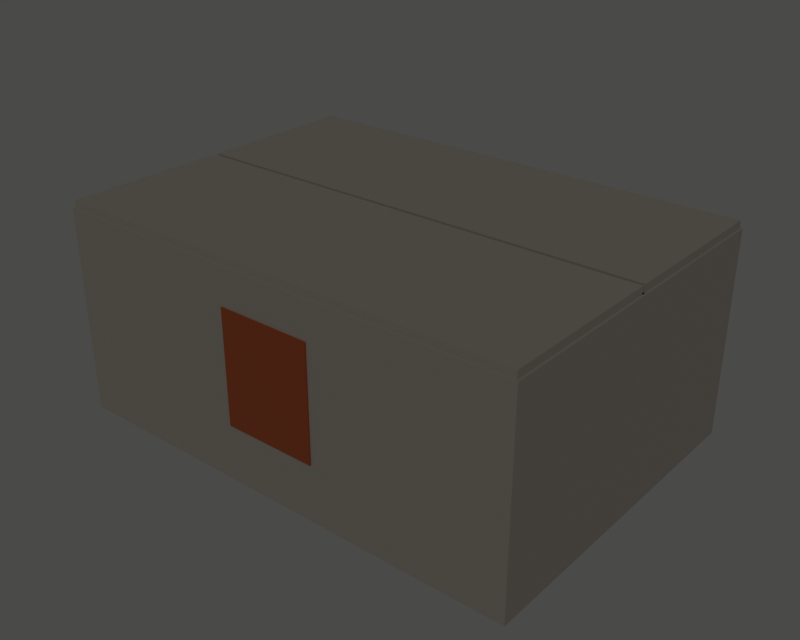 # Source: model.blend  (saved by Blender 5.2.45; exported with 4.5.12 LTS)
import bpy
from mathutils import Matrix  # noqa: F401  (used for matrix-valued properties, if any)

bpy.ops.wm.read_factory_settings(use_empty=True)
scene = bpy.context.scene
scene.name = 'Scene'

# ---- materials (node trees are filled in below, after node groups)
mat_plastic = bpy.data.materials.new('plastic')
mat_plastic.use_backface_culling = True
mat_plastic.diffuse_color = (0.2902, 0.2667, 0.2353, 1.0)
mat_accent = bpy.data.materials.new('accent')
mat_accent.use_backface_culling = True
mat_accent.diffuse_color = (0.302, 0.08627, 0.04314, 1.0)
mat_plastic_001 = bpy.data.materials.new('plastic.001')
mat_plastic_001.use_backface_culling = True
mat_plastic_001.diffuse_color = (0.2902, 0.2667, 0.2353, 1.0)
mat_plastic_002 = bpy.data.materials.new('plastic.002')
mat_plastic_002.use_backface_culling = True
mat_plastic_002.diffuse_color = (0.2902, 0.2667, 0.2353, 1.0)
mat_plastic_003 = bpy.data.materials.new('plastic.003')
mat_plastic_003.use_backface_culling = True
mat_plastic_003.diffuse_color = (0.2902, 0.2667, 0.2353, 1.0)
mat_plastic_004 = bpy.data.materials.new('plastic.004')
mat_plastic_004.use_backface_culling = True
mat_plastic_004.diffuse_color = (0.2902, 0.2667, 0.2353, 1.0)

# ---- material node trees
mat_plastic.use_nodes = True; mat_plastic.node_tree.nodes.clear()
_N = mat_plastic.node_tree.nodes; _L = mat_plastic.node_tree.links
n0 = _N.new('ShaderNodeBsdfPrincipled'); n0.name = 'Principled BSDF'; n0.location = (10, 300)
n0.inputs[0].default_value = (0.2902, 0.2667, 0.2353, 1.0)
n0.inputs[10].default_value = 0.005
n1 = _N.new('ShaderNodeOutputMaterial'); n1.name = 'Material Output'; n1.location = (300, 300)
_L.new(n0.outputs[0], n1.inputs[0])
n1.is_active_output = True
mat_accent.use_nodes = True; mat_accent.node_tree.nodes.clear()
_N = mat_accent.node_tree.nodes; _L = mat_accent.node_tree.links
n0 = _N.new('ShaderNodeBsdfPrincipled'); n0.name = 'Principled BSDF'; n0.location = (10, 300)
n0.inputs[0].default_value = (0.302, 0.08627, 0.04314, 1.0)
n0.inputs[2].default_value = 0.42
n0.inputs[10].default_value = 0.005
n1 = _N.new('ShaderNodeOutputMaterial'); n1.name = 'Material Output'; n1.location = (300, 300)
_L.new(n0.outputs[0], n1.inputs[0])
n1.is_active_output = True
mat_plastic_001.use_nodes = True; mat_plastic_001.node_tree.nodes.clear()
_N = mat_plastic_001.node_tree.nodes; _L = mat_plastic_001.node_tree.links
n0 = _N.new('ShaderNodeBsdfPrincipled'); n0.name = 'Principled BSDF'; n0.location = (10, 300)
n0.inputs[0].default_value = (0.2902, 0.2667, 0.2353, 1.0)
n0.inputs[10].default_value = 0.005
n1 = _N.new('ShaderNodeOutputMaterial'); n1.name = 'Material Output'; n1.location = (300, 300)
_L.new(n0.outputs[0], n1.inputs[0])
n1.is_active_output = True
mat_plastic_002.use_nodes = True; mat_plastic_002.node_tree.nodes.clear()
_N = mat_plastic_002.node_tree.nodes; _L = mat_plastic_002.node_tree.links
n0 = _N.new('ShaderNodeBsdfPrincipled'); n0.name = 'Principled BSDF'; n0.location = (10, 300)
n0.inputs[0].default_value = (0.2902, 0.2667, 0.2353, 1.0)
n0.inputs[10].default_value = 0.005
n1 = _N.new('ShaderNodeOutputMaterial'); n1.name = 'Material Output'; n1.location = (300, 300)
_L.new(n0.outputs[0], n1.inputs[0])
n1.is_active_output = True
mat_plastic_003.use_nodes = True; mat_plastic_003.node_tree.nodes.clear()
_N = mat_plastic_003.node_tree.nodes; _L = mat_plastic_003.node_tree.links
n0 = _N.new('ShaderNodeBsdfPrincipled'); n0.name = 'Principled BSDF'; n0.location = (10, 300)
n0.inputs[0].default_value = (0.2902, 0.2667, 0.2353, 1.0)
n0.inputs[10].default_value = 0.005
n1 = _N.new('ShaderNodeOutputMaterial'); n1.name = 'Material Output'; n1.location = (300, 300)
_L.new(n0.outputs[0], n1.inputs[0])
n1.is_active_output = True
mat_plastic_004.use_nodes = True; mat_plastic_004.node_tree.nodes.clear()
_N = mat_plastic_004.node_tree.nodes; _L = mat_plastic_004.node_tree.links
n0 = _N.new('ShaderNodeBsdfPrincipled'); n0.name = 'Principled BSDF'; n0.location = (10, 300)
n0.inputs[0].default_value = (0.2902, 0.2667, 0.2353, 1.0)
n0.inputs[10].default_value = 0.005
n1 = _N.new('ShaderNodeOutputMaterial'); n1.name = 'Material Output'; n1.location = (300, 300)
_L.new(n0.outputs[0], n1.inputs[0])
n1.is_active_output = True

# ---- world
world_studio = bpy.data.worlds.new('Studio'); scene.world = world_studio
world_studio.use_nodes = True; world_studio.node_tree.nodes.clear()
_N = world_studio.node_tree.nodes; _L = world_studio.node_tree.links
n0 = _N.new('ShaderNodeBackground'); n0.name = 'Background'; n0.location = (-200, 100)
n0.inputs[0].default_value = (0.55, 0.55, 0.54, 1.0)
n0.inputs[1].default_value = 0.45
n1 = _N.new('ShaderNodeOutputWorld'); n1.name = 'World Output'; n1.location = (200, 100)
_L.new(n0.outputs[0], n1.inputs[0])
n1.is_active_output = True

# ---- meshes
me_shipping_carton_body_plastic = bpy.data.meshes.new('shipping_carton_body_plastic')
me_shipping_carton_body_plastic.from_pydata([(-0.1235, -0.086, 0.0005), (-0.1235, -0.086, 0.0045), (-0.1235, 0.086, 0.0005), (-0.1235, 0.086, 0.0045), (0.1235, -0.086, 0.0005), (0.1235, -0.086, 0.0045), (0.1235, 0.086, 0.0005), (0.1235, 0.086, 0.0045), (-0.1235, -0.086, 0.0005), (-0.1235, -0.086, 0.0045), (0.1235, -0.086, 0.0005), (0.1235, -0.086, 0.0045), (-0.1235, 0.086, 0.0005), (-0.1235, 0.086, 0.0045), (0.1235, 0.086, 0.0005), (0.1235, 0.086, 0.0045), (-0.1235, -0.086, 0.0005), (-0.1235, 0.086, 0.0005), (0.1235, -0.086, 0.0005), (0.1235, 0.086, 0.0005), (-0.1235, -0.086, 0.0045), (-0.1235, 0.086, 0.0045), (0.1235, -0.086, 0.0045), (0.1235, 0.086, 0.0045), (-0.1275, -0.09, 0.0), (-0.1275, -0.09, 0.11), (-0.1275, 0.09, 0.0), (-0.1275, 0.09, 0.11), (-0.1235, -0.09, 0.0), (-0.1235, -0.09, 0.11), (-0.1235, 0.09, 0.0), (-0.1235, 0.09, 0.11), (-0.1275, -0.09, 0.0), (-0.1275, -0.09, 0.11), (-0.1235, -0.09, 0.0), (-0.1235, -0.09, 0.11), (-0.1275, 0.09, 0.0), (-0.1275, 0.09, 0.11), (-0.1235, 0.09, 0.0), (-0.1235, 0.09, 0.11), (-0.1275, -0.09, 0.0), (-0.1275, 0.09, 0.0), (-0.1235, -0.09, 0.0), (-0.1235, 0.09, 0.0), (-0.1275, -0.09, 0.11), (-0.1275, 0.09, 0.11), (-0.1235, -0.09, 0.11), (-0.1235, 0.09, 0.11), (0.1235, -0.09, 0.0), (0.1235, -0.09, 0.11), (0.1235, 0.09, 0.0), (0.1235, 0.09, 0.11), (0.1275, -0.09, 0.0), (0.1275, -0.09, 0.11), (0.1275, 0.09, 0.0), (0.1275, 0.09, 0.11), (0.1235, -0.09, 0.0), (0.1235, -0.09, 0.11), (0.1275, -0.09, 0.0), (0.1275, -0.09, 0.11), (0.1235, 0.09, 0.0), (0.1235, 0.09, 0.11), (0.1275, 0.09, 0.0), (0.1275, 0.09, 0.11), (0.1235, -0.09, 0.0), (0.1235, 0.09, 0.0), (0.1275, -0.09, 0.0), (0.1275, 0.09, 0.0), (0.1235, -0.09, 0.11), (0.1235, 0.09, 0.11), (0.1275, -0.09, 0.11), (0.1275, 0.09, 0.11), (-0.1235, -0.09, 0.0), (-0.1235, -0.09, 0.11), (-0.1235, -0.086, 0.0), (-0.1235, -0.086, 0.11), (0.1235, -0.09, 0.0), (0.1235, -0.09, 0.11), (0.1235, -0.086, 0.0), (0.1235, -0.086, 0.11), (-0.1235, -0.09, 0.0), (-0.1235, -0.09, 0.11), (0.1235, -0.09, 0.0), (0.1235, -0.09, 0.11), (-0.1235, -0.086, 0.0), (-0.1235, -0.086, 0.11), (0.1235, -0.086, 0.0), (0.1235, -0.086, 0.11), (-0.1235, -0.09, 0.0), (-0.1235, -0.086, 0.0), (0.1235, -0.09, 0.0), (0.1235, -0.086, 0.0), (-0.1235, -0.09, 0.11), (-0.1235, -0.086, 0.11), (0.1235, -0.09, 0.11), (0.1235, -0.086, 0.11), (-0.1235, 0.086, 0.0), (-0.1235, 0.086, 0.11), (-0.1235, 0.09, 0.0), (-0.1235, 0.09, 0.11), (0.1235, 0.086, 0.0), (0.1235, 0.086, 0.11), (0.1235, 0.09, 0.0), (0.1235, 0.09, 0.11), (-0.1235, 0.086, 0.0), (-0.1235, 0.086, 0.11), (0.1235, 0.086, 0.0), (0.1235, 0.086, 0.11), (-0.1235, 0.09, 0.0), (-0.1235, 0.09, 0.11), (0.1235, 0.09, 0.0), (0.1235, 0.09, 0.11), (-0.1235, 0.086, 0.0), (-0.1235, 0.09, 0.0), (0.1235, 0.086, 0.0), (0.1235, 0.09, 0.0), (-0.1235, 0.086, 0.11), (-0.1235, 0.09, 0.11), (0.1235, 0.086, 0.11), (0.1235, 0.09, 0.11)], [], [(0, 3, 2), (0, 1, 3), (4, 6, 7), (4, 7, 5), (8, 10, 11), (8, 11, 9), (12, 15, 14), (12, 13, 15), (16, 19, 18), (16, 17, 19), (20, 22, 23), (20, 23, 21), (24, 27, 26), (24, 25, 27), (28, 30, 31), (28, 31, 29), (32, 34, 35), (32, 35, 33), (36, 39, 38), (36, 37, 39), (40, 43, 42), (40, 41, 43), (44, 46, 47), (44, 47, 45), (48, 51, 50), (48, 49, 51), (52, 54, 55), (52, 55, 53), (56, 58, 59), (56, 59, 57), (60, 63, 62), (60, 61, 63), (64, 67, 66), (64, 65, 67), (68, 70, 71), (68, 71, 69), (72, 75, 74), (72, 73, 75), (76, 78, 79), (76, 79, 77), (80, 82, 83), (80, 83, 81), (84, 87, 86), (84, 85, 87), (88, 91, 90), (88, 89, 91), (92, 94, 95), (92, 95, 93), (96, 99, 98), (96, 97, 99), (100, 102, 103), (100, 103, 101), (104, 106, 107), (104, 107, 105), (108, 111, 110), (108, 109, 111), (112, 115, 114), (112, 113, 115), (116, 118, 119), (116, 119, 117)])
me_shipping_carton_body_plastic.materials.append(mat_plastic)
me_shipping_carton_body_plastic.update()
me_shipping_carton_body_plastic.normals_split_custom_set([tuple(v) for v in zip(*[iter([-1.0, 0.0, 0.0, -1.0, 0.0, 0.0, -1.0, 0.0, 0.0, -1.0, 0.0, 0.0, -1.0, 0.0, 0.0, -1.0, 0.0, 0.0, 1.0, 0.0, 0.0, 1.0, 0.0, 0.0, 1.0, 0.0, 0.0, 1.0, 0.0, 0.0, 1.0, 0.0, 0.0, 1.0, 0.0, 0.0, 0.0, -1.0, 0.0, 0.0, -1.0, 0.0, 0.0, -1.0, 0.0, 0.0, -1.0, 0.0, 0.0, -1.0, 0.0, 0.0, -1.0, 0.0, 0.0, 1.0, 0.0, 0.0, 1.0, 0.0, 0.0, 1.0, 0.0, 0.0, 1.0, 0.0, 0.0, 1.0, 0.0, 0.0, 1.0, 0.0, 0.0, 0.0, -1.0, 0.0, 0.0, -1.0, 0.0, 0.0, -1.0, 0.0, 0.0, -1.0, 0.0, 0.0, -1.0, 0.0, 0.0, -1.0, 0.0, 0.0, 1.0, 0.0, 0.0, 1.0, 0.0, 0.0, 1.0, 0.0, 0.0, 1.0, 0.0, 0.0, 1.0, 0.0, 0.0, 1.0, -1.0, 0.0, 0.0, -1.0, 0.0, 0.0, -1.0, 0.0, 0.0, -1.0, 0.0, 0.0, -1.0, 0.0, 0.0, -1.0, 0.0, 0.0, 1.0, 0.0, 0.0, 1.0, 0.0, 0.0, 1.0, 0.0, 0.0, 1.0, 0.0, 0.0, 1.0, 0.0, 0.0, 1.0, 0.0, 0.0, 0.0, -1.0, 0.0, 0.0, -1.0, 0.0, 0.0, -1.0, 0.0, 0.0, -1.0, 0.0, 0.0, -1.0, 0.0, 0.0, -1.0, 0.0, 0.0, 1.0, 0.0, 0.0, 1.0, 0.0, 0.0, 1.0, 0.0, 0.0, 1.0, 0.0, 0.0, 1.0, 0.0, 0.0, 1.0, 0.0, 0.0, 0.0, -1.0, 0.0, 0.0, -1.0, 0.0, 0.0, -1.0, 0.0, 0.0, -1.0, 0.0, 0.0, -1.0, 0.0, 0.0, -1.0, 0.0, 0.0, 1.0, 0.0, 0.0, 1.0, 0.0, 0.0, 1.0, 0.0, 0.0, 1.0, 0.0, 0.0, 1.0, 0.0, 0.0, 1.0, -1.0, 0.0, 0.0, -1.0, 0.0, 0.0, -1.0, 0.0, 0.0, -1.0, 0.0, 0.0, -1.0, 0.0, 0.0, -1.0, 0.0, 0.0, 1.0, 0.0, 0.0, 1.0, 0.0, 0.0, 1.0, 0.0, 0.0, 1.0, 0.0, 0.0, 1.0, 0.0, 0.0, 1.0, 0.0, 0.0, 0.0, -1.0, 0.0, 0.0, -1.0, 0.0, 0.0, -1.0, 0.0, 0.0, -1.0, 0.0, 0.0, -1.0, 0.0, 0.0, -1.0, 0.0, 0.0, 1.0, 0.0, 0.0, 1.0, 0.0, 0.0, 1.0, 0.0, 0.0, 1.0, 0.0, 0.0, 1.0, 0.0, 0.0, 1.0, 0.0, 0.0, 0.0, -1.0, 0.0, 0.0, -1.0, 0.0, 0.0, -1.0, 0.0, 0.0, -1.0, 0.0, 0.0, -1.0, 0.0, 0.0, -1.0, 0.0, 0.0, 1.0, 0.0, 0.0, 1.0, 0.0, 0.0, 1.0, 0.0, 0.0, 1.0, 0.0, 0.0, 1.0, 0.0, 0.0, 1.0, -1.0, 0.0, 0.0, -1.0, 0.0, 0.0, -1.0, 0.0, 0.0, -1.0, 0.0, 0.0, -1.0, 0.0, 0.0, -1.0, 0.0, 0.0, 1.0, 0.0, 0.0, 1.0, 0.0, 0.0, 1.0, 0.0, 0.0, 1.0, 0.0, 0.0, 1.0, 0.0, 0.0, 1.0, 0.0, 0.0, 0.0, -1.0, 0.0, 0.0, -1.0, 0.0, 0.0, -1.0, 0.0, 0.0, -1.0, 0.0, 0.0, -1.0, 0.0, 0.0, -1.0, 0.0, 0.0, 1.0, 0.0, 0.0, 1.0, 0.0, 0.0, 1.0, 0.0, 0.0, 1.0, 0.0, 0.0, 1.0, 0.0, 0.0, 1.0, 0.0, 0.0, 0.0, -1.0, 0.0, 0.0, -1.0, 0.0, 0.0, -1.0, 0.0, 0.0, -1.0, 0.0, 0.0, -1.0, 0.0, 0.0, -1.0, 0.0, 0.0, 1.0, 0.0, 0.0, 1.0, 0.0, 0.0, 1.0, 0.0, 0.0, 1.0, 0.0, 0.0, 1.0, 0.0, 0.0, 1.0, -1.0, 0.0, 0.0, -1.0, 0.0, 0.0, -1.0, 0.0, 0.0, -1.0, 0.0, 0.0, -1.0, 0.0, 0.0, -1.0, 0.0, 0.0, 1.0, 0.0, 0.0, 1.0, 0.0, 0.0, 1.0, 0.0, 0.0, 1.0, 0.0, 0.0, 1.0, 0.0, 0.0, 1.0, 0.0, 0.0, 0.0, -1.0, 0.0, 0.0, -1.0, 0.0, 0.0, -1.0, 0.0, 0.0, -1.0, 0.0, 0.0, -1.0, 0.0, 0.0, -1.0, 0.0, 0.0, 1.0, 0.0, 0.0, 1.0, 0.0, 0.0, 1.0, 0.0, 0.0, 1.0, 0.0, 0.0, 1.0, 0.0, 0.0, 1.0, 0.0, 0.0, 0.0, -1.0, 0.0, 0.0, -1.0, 0.0, 0.0, -1.0, 0.0, 0.0, -1.0, 0.0, 0.0, -1.0, 0.0, 0.0, -1.0, 0.0, 0.0, 1.0, 0.0, 0.0, 1.0, 0.0, 0.0, 1.0, 0.0, 0.0, 1.0, 0.0, 0.0, 1.0, 0.0, 0.0, 1.0])] * 3)])
me_shipping_carton_body_accent = bpy.data.meshes.new('shipping_carton_body_accent')
me_shipping_carton_body_accent.from_pydata([(-0.025, -0.0908, 0.0305), (-0.025, -0.0908, 0.0905), (-0.025, -0.09, 0.0305), (-0.025, -0.09, 0.0905), (0.025, -0.0908, 0.0305), (0.025, -0.0908, 0.0905), (0.025, -0.09, 0.0305), (0.025, -0.09, 0.0905), (-0.025, -0.0908, 0.0305), (-0.025, -0.0908, 0.0905), (0.025, -0.0908, 0.0305), (0.025, -0.0908, 0.0905), (-0.025, -0.09, 0.0305), (-0.025, -0.09, 0.0905), (0.025, -0.09, 0.0305), (0.025, -0.09, 0.0905), (-0.025, -0.0908, 0.0305), (-0.025, -0.09, 0.0305), (0.025, -0.0908, 0.0305), (0.025, -0.09, 0.0305), (-0.025, -0.0908, 0.0905), (-0.025, -0.09, 0.0905), (0.025, -0.0908, 0.0905), (0.025, -0.09, 0.0905)], [], [(0, 3, 2), (0, 1, 3), (4, 6, 7), (4, 7, 5), (8, 10, 11), (8, 11, 9), (12, 15, 14), (12, 13, 15), (16, 19, 18), (16, 17, 19), (20, 22, 23), (20, 23, 21)])
me_shipping_carton_body_accent.materials.append(mat_accent)
me_shipping_carton_body_accent.update()
me_shipping_carton_body_accent.normals_split_custom_set([tuple(v) for v in zip(*[iter([-1.0, 0.0, 0.0, -1.0, 0.0, 0.0, -1.0, 0.0, 0.0, -1.0, 0.0, 0.0, -1.0, 0.0, 0.0, -1.0, 0.0, 0.0, 1.0, 0.0, 0.0, 1.0, 0.0, 0.0, 1.0, 0.0, 0.0, 1.0, 0.0, 0.0, 1.0, 0.0, 0.0, 1.0, 0.0, 0.0, 0.0, -1.0, 0.0, 0.0, -1.0, 0.0, 0.0, -1.0, 0.0, 0.0, -1.0, 0.0, 0.0, -1.0, 0.0, 0.0, -1.0, 0.0, 0.0, 1.0, 0.0, 0.0, 1.0, 0.0, 0.0, 1.0, 0.0, 0.0, 1.0, 0.0, 0.0, 1.0, 0.0, 0.0, 1.0, 0.0, 0.0, 0.0, -1.0, 0.0, 0.0, -1.0, 0.0, 0.0, -1.0, 0.0, 0.0, -1.0, 0.0, 0.0, -1.0, 0.0, 0.0, -1.0, 0.0, 0.0, 1.0, 0.0, 0.0, 1.0, 0.0, 0.0, 1.0, 0.0, 0.0, 1.0, 0.0, 0.0, 1.0, 0.0, 0.0, 1.0])] * 3)])
me_shipping_carton_front_flap_plastic = bpy.data.meshes.new('shipping_carton_front_flap_plastic')
me_shipping_carton_front_flap_plastic.from_pydata([(-0.1265, -0.089, 0.11), (-0.1265, -0.089, 0.114), (-0.1265, -0.001, 0.11), (-0.1265, -0.001, 0.114), (0.1265, -0.089, 0.11), (0.1265, -0.089, 0.114), (0.1265, -0.001, 0.11), (0.1265, -0.001, 0.114), (-0.1265, -0.089, 0.11), (-0.1265, -0.089, 0.114), (0.1265, -0.089, 0.11), (0.1265, -0.089, 0.114), (-0.1265, -0.001, 0.11), (-0.1265, -0.001, 0.114), (0.1265, -0.001, 0.11), (0.1265, -0.001, 0.114), (-0.1265, -0.089, 0.11), (-0.1265, -0.001, 0.11), (0.1265, -0.089, 0.11), (0.1265, -0.001, 0.11), (-0.1265, -0.089, 0.114), (-0.1265, -0.001, 0.114), (0.1265, -0.089, 0.114), (0.1265, -0.001, 0.114)], [], [(0, 3, 2), (0, 1, 3), (4, 6, 7), (4, 7, 5), (8, 10, 11), (8, 11, 9), (12, 15, 14), (12, 13, 15), (16, 19, 18), (16, 17, 19), (20, 22, 23), (20, 23, 21)])
me_shipping_carton_front_flap_plastic.materials.append(mat_plastic_001)
me_shipping_carton_front_flap_plastic.update()
me_shipping_carton_front_flap_plastic.normals_split_custom_set([tuple(v) for v in zip(*[iter([-1.0, 0.0, 0.0, -1.0, 0.0, 0.0, -1.0, 0.0, 0.0, -1.0, 0.0, 0.0, -1.0, 0.0, 0.0, -1.0, 0.0, 0.0, 1.0, 0.0, 0.0, 1.0, 0.0, 0.0, 1.0, 0.0, 0.0, 1.0, 0.0, 0.0, 1.0, 0.0, 0.0, 1.0, 0.0, 0.0, 0.0, -1.0, 0.0, 0.0, -1.0, 0.0, 0.0, -1.0, 0.0, 0.0, -1.0, 0.0, 0.0, -1.0, 0.0, 0.0, -1.0, 0.0, 0.0, 1.0, 0.0, 0.0, 1.0, 0.0, 0.0, 1.0, 0.0, 0.0, 1.0, 0.0, 0.0, 1.0, 0.0, 0.0, 1.0, 0.0, 0.0, 0.0, -1.0, 0.0, 0.0, -1.0, 0.0, 0.0, -1.0, 0.0, 0.0, -1.0, 0.0, 0.0, -1.0, 0.0, 0.0, -1.0, 0.0, 0.0, 1.0, 0.0, 0.0, 1.0, 0.0, 0.0, 1.0, 0.0, 0.0, 1.0, 0.0, 0.0, 1.0, 0.0, 0.0, 1.0])] * 3)])
me_shipping_carton_back_flap_plastic = bpy.data.meshes.new('shipping_carton_back_flap_plastic')
me_shipping_carton_back_flap_plastic.from_pydata([(-0.1265, 0.001, 0.11), (-0.1265, 0.001, 0.114), (-0.1265, 0.089, 0.11), (-0.1265, 0.089, 0.114), (0.1265, 0.001, 0.11), (0.1265, 0.001, 0.114), (0.1265, 0.089, 0.11), (0.1265, 0.089, 0.114), (-0.1265, 0.001, 0.11), (-0.1265, 0.001, 0.114), (0.1265, 0.001, 0.11), (0.1265, 0.001, 0.114), (-0.1265, 0.089, 0.11), (-0.1265, 0.089, 0.114), (0.1265, 0.089, 0.11), (0.1265, 0.089, 0.114), (-0.1265, 0.001, 0.11), (-0.1265, 0.089, 0.11), (0.1265, 0.001, 0.11), (0.1265, 0.089, 0.11), (-0.1265, 0.001, 0.114), (-0.1265, 0.089, 0.114), (0.1265, 0.001, 0.114), (0.1265, 0.089, 0.114)], [], [(0, 3, 2), (0, 1, 3), (4, 6, 7), (4, 7, 5), (8, 10, 11), (8, 11, 9), (12, 15, 14), (12, 13, 15), (16, 19, 18), (16, 17, 19), (20, 22, 23), (20, 23, 21)])
me_shipping_carton_back_flap_plastic.materials.append(mat_plastic_002)
me_shipping_carton_back_flap_plastic.update()
me_shipping_carton_back_flap_plastic.normals_split_custom_set([tuple(v) for v in zip(*[iter([-1.0, 0.0, 0.0, -1.0, 0.0, 0.0, -1.0, 0.0, 0.0, -1.0, 0.0, 0.0, -1.0, 0.0, 0.0, -1.0, 0.0, 0.0, 1.0, 0.0, 0.0, 1.0, 0.0, 0.0, 1.0, 0.0, 0.0, 1.0, 0.0, 0.0, 1.0, 0.0, 0.0, 1.0, 0.0, 0.0, 0.0, -1.0, 0.0, 0.0, -1.0, 0.0, 0.0, -1.0, 0.0, 0.0, -1.0, 0.0, 0.0, -1.0, 0.0, 0.0, -1.0, 0.0, 0.0, 1.0, 0.0, 0.0, 1.0, 0.0, 0.0, 1.0, 0.0, 0.0, 1.0, 0.0, 0.0, 1.0, 0.0, 0.0, 1.0, 0.0, 0.0, 0.0, -1.0, 0.0, 0.0, -1.0, 0.0, 0.0, -1.0, 0.0, 0.0, -1.0, 0.0, 0.0, -1.0, 0.0, 0.0, -1.0, 0.0, 0.0, 1.0, 0.0, 0.0, 1.0, 0.0, 0.0, 1.0, 0.0, 0.0, 1.0, 0.0, 0.0, 1.0, 0.0, 0.0, 1.0])] * 3)])
me_shipping_carton_left_flap_plastic = bpy.data.meshes.new('shipping_carton_left_flap_plastic')
me_shipping_carton_left_flap_plastic.from_pydata([(-0.1265, -0.089, 0.106), (-0.1265, -0.089, 0.11), (-0.1265, 0.089, 0.106), (-0.1265, 0.089, 0.11), (-0.0385, -0.089, 0.106), (-0.0385, -0.089, 0.11), (-0.0385, 0.089, 0.106), (-0.0385, 0.089, 0.11), (-0.1265, -0.089, 0.106), (-0.1265, -0.089, 0.11), (-0.0385, -0.089, 0.106), (-0.0385, -0.089, 0.11), (-0.1265, 0.089, 0.106), (-0.1265, 0.089, 0.11), (-0.0385, 0.089, 0.106), (-0.0385, 0.089, 0.11), (-0.1265, -0.089, 0.106), (-0.1265, 0.089, 0.106), (-0.0385, -0.089, 0.106), (-0.0385, 0.089, 0.106), (-0.1265, -0.089, 0.11), (-0.1265, 0.089, 0.11), (-0.0385, -0.089, 0.11), (-0.0385, 0.089, 0.11)], [], [(0, 3, 2), (0, 1, 3), (4, 6, 7), (4, 7, 5), (8, 10, 11), (8, 11, 9), (12, 15, 14), (12, 13, 15), (16, 19, 18), (16, 17, 19), (20, 22, 23), (20, 23, 21)])
me_shipping_carton_left_flap_plastic.materials.append(mat_plastic_003)
me_shipping_carton_left_flap_plastic.update()
me_shipping_carton_left_flap_plastic.normals_split_custom_set([tuple(v) for v in zip(*[iter([-1.0, 0.0, 0.0, -1.0, 0.0, 0.0, -1.0, 0.0, 0.0, -1.0, 0.0, 0.0, -1.0, 0.0, 0.0, -1.0, 0.0, 0.0, 1.0, 0.0, 0.0, 1.0, 0.0, 0.0, 1.0, 0.0, 0.0, 1.0, 0.0, 0.0, 1.0, 0.0, 0.0, 1.0, 0.0, 0.0, 0.0, -1.0, 0.0, 0.0, -1.0, 0.0, 0.0, -1.0, 0.0, 0.0, -1.0, 0.0, 0.0, -1.0, 0.0, 0.0, -1.0, 0.0, 0.0, 1.0, 0.0, 0.0, 1.0, 0.0, 0.0, 1.0, 0.0, 0.0, 1.0, 0.0, 0.0, 1.0, 0.0, 0.0, 1.0, 0.0, 0.0, 0.0, -1.0, 0.0, 0.0, -1.0, 0.0, 0.0, -1.0, 0.0, 0.0, -1.0, 0.0, 0.0, -1.0, 0.0, 0.0, -1.0, 0.0, 0.0, 1.0, 0.0, 0.0, 1.0, 0.0, 0.0, 1.0, 0.0, 0.0, 1.0, 0.0, 0.0, 1.0, 0.0, 0.0, 1.0])] * 3)])
me_shipping_carton_right_flap_plastic = bpy.data.meshes.new('shipping_carton_right_flap_plastic')
me_shipping_carton_right_flap_plastic.from_pydata([(0.0385, -0.089, 0.106), (0.0385, -0.089, 0.11), (0.0385, 0.089, 0.106), (0.0385, 0.089, 0.11), (0.1265, -0.089, 0.106), (0.1265, -0.089, 0.11), (0.1265, 0.089, 0.106), (0.1265, 0.089, 0.11), (0.0385, -0.089, 0.106), (0.0385, -0.089, 0.11), (0.1265, -0.089, 0.106), (0.1265, -0.089, 0.11), (0.0385, 0.089, 0.106), (0.0385, 0.089, 0.11), (0.1265, 0.089, 0.106), (0.1265, 0.089, 0.11), (0.0385, -0.089, 0.106), (0.0385, 0.089, 0.106), (0.1265, -0.089, 0.106), (0.1265, 0.089, 0.106), (0.0385, -0.089, 0.11), (0.0385, 0.089, 0.11), (0.1265, -0.089, 0.11), (0.1265, 0.089, 0.11)], [], [(0, 3, 2), (0, 1, 3), (4, 6, 7), (4, 7, 5), (8, 10, 11), (8, 11, 9), (12, 15, 14), (12, 13, 15), (16, 19, 18), (16, 17, 19), (20, 22, 23), (20, 23, 21)])
me_shipping_carton_right_flap_plastic.materials.append(mat_plastic_004)
me_shipping_carton_right_flap_plastic.update()
me_shipping_carton_right_flap_plastic.normals_split_custom_set([tuple(v) for v in zip(*[iter([-1.0, 0.0, 0.0, -1.0, 0.0, 0.0, -1.0, 0.0, 0.0, -1.0, 0.0, 0.0, -1.0, 0.0, 0.0, -1.0, 0.0, 0.0, 1.0, 0.0, 0.0, 1.0, 0.0, 0.0, 1.0, 0.0, 0.0, 1.0, 0.0, 0.0, 1.0, 0.0, 0.0, 1.0, 0.0, 0.0, 0.0, -1.0, 0.0, 0.0, -1.0, 0.0, 0.0, -1.0, 0.0, 0.0, -1.0, 0.0, 0.0, -1.0, 0.0, 0.0, -1.0, 0.0, 0.0, 1.0, 0.0, 0.0, 1.0, 0.0, 0.0, 1.0, 0.0, 0.0, 1.0, 0.0, 0.0, 1.0, 0.0, 0.0, 1.0, 0.0, 0.0, 0.0, -1.0, 0.0, 0.0, -1.0, 0.0, 0.0, -1.0, 0.0, 0.0, -1.0, 0.0, 0.0, -1.0, 0.0, 0.0, -1.0, 0.0, 0.0, 1.0, 0.0, 0.0, 1.0, 0.0, 0.0, 1.0, 0.0, 0.0, 1.0, 0.0, 0.0, 1.0, 0.0, 0.0, 1.0])] * 3)])

# ---- objects
ob_shipping_carton_body = bpy.data.objects.new('shipping_carton_body', None)
ob_shipping_carton_body_plastic = bpy.data.objects.new('shipping_carton_body_plastic', me_shipping_carton_body_plastic)
ob_shipping_carton_body_accent = bpy.data.objects.new('shipping_carton_body_accent', me_shipping_carton_body_accent)
ob_shipping_carton_front_flap_joint = bpy.data.objects.new('shipping_carton_front_flap_joint', None)
ob_shipping_carton_front_flap = bpy.data.objects.new('shipping_carton_front_flap', None)
ob_shipping_carton_front_flap_plastic = bpy.data.objects.new('shipping_carton_front_flap_plastic', me_shipping_carton_front_flap_plastic)
ob_shipping_carton_back_flap_joint = bpy.data.objects.new('shipping_carton_back_flap_joint', None)
ob_shipping_carton_back_flap = bpy.data.objects.new('shipping_carton_back_flap', None)
ob_shipping_carton_back_flap_plastic = bpy.data.objects.new('shipping_carton_back_flap_plastic', me_shipping_carton_back_flap_plastic)
ob_shipping_carton_left_flap_joint = bpy.data.objects.new('shipping_carton_left_flap_joint', None)
ob_shipping_carton_left_flap = bpy.data.objects.new('shipping_carton_left_flap', None)
ob_shipping_carton_left_flap_plastic = bpy.data.objects.new('shipping_carton_left_flap_plastic', me_shipping_carton_left_flap_plastic)
ob_shipping_carton_right_flap_joint = bpy.data.objects.new('shipping_carton_right_flap_joint', None)
ob_shipping_carton_right_flap = bpy.data.objects.new('shipping_carton_right_flap', None)
ob_shipping_carton_right_flap_plastic = bpy.data.objects.new('shipping_carton_right_flap_plastic', me_shipping_carton_right_flap_plastic)
ob_shipping_carton_carton_volume = bpy.data.objects.new('shipping_carton_carton_volume', None)
ob_shipping_carton_front_flap_grip = bpy.data.objects.new('shipping_carton_front_flap_grip', None)
ob_shipping_carton_back_flap_grip = bpy.data.objects.new('shipping_carton_back_flap_grip', None)
ob_shipping_carton_left_flap_grip = bpy.data.objects.new('shipping_carton_left_flap_grip', None)
ob_shipping_carton_right_flap_grip = bpy.data.objects.new('shipping_carton_right_flap_grip', None)

# ---- transforms, parenting, visibility, modifiers, constraints
ob_shipping_carton_body.location = (0.0, 0.0, 0.0)
ob_shipping_carton_body.empty_display_size = 0.05
ob_shipping_carton_body_plastic.parent = ob_shipping_carton_body
ob_shipping_carton_body_plastic.location = (0.0, 0.0, 0.0)
ob_shipping_carton_body_plastic.rotation_mode = 'QUATERNION'
ob_shipping_carton_body_plastic.rotation_quaternion = (1.0, 0.0, 0.0, 0.0)
ob_shipping_carton_body_accent.parent = ob_shipping_carton_body
ob_shipping_carton_body_accent.location = (0.0, 0.0, 0.0)
ob_shipping_carton_body_accent.rotation_mode = 'QUATERNION'
ob_shipping_carton_body_accent.rotation_quaternion = (1.0, 0.0, 0.0, 0.0)
ob_shipping_carton_front_flap_joint.parent = ob_shipping_carton_body
ob_shipping_carton_front_flap_joint.location = (0.0, -0.09, 0.11)
ob_shipping_carton_front_flap_joint.rotation_mode = 'AXIS_ANGLE'
ob_shipping_carton_front_flap_joint.rotation_axis_angle = (0.0, 1.0, 0.0, 0.0)
ob_shipping_carton_front_flap_joint.empty_display_type = 'ARROWS'
ob_shipping_carton_front_flap_joint.empty_display_size = 0.03
ob_shipping_carton_front_flap.parent = ob_shipping_carton_front_flap_joint
ob_shipping_carton_front_flap.location = (-0.0, 0.09, -0.11)
ob_shipping_carton_front_flap.empty_display_size = 0.05
ob_shipping_carton_front_flap_plastic.parent = ob_shipping_carton_front_flap
ob_shipping_carton_front_flap_plastic.location = (0.0, 0.0, 0.0)
ob_shipping_carton_front_flap_plastic.rotation_mode = 'QUATERNION'
ob_shipping_carton_front_flap_plastic.rotation_quaternion = (1.0, 0.0, 0.0, 0.0)
ob_shipping_carton_back_flap_joint.parent = ob_shipping_carton_body
ob_shipping_carton_back_flap_joint.location = (0.0, 0.09, 0.11)
ob_shipping_carton_back_flap_joint.rotation_mode = 'AXIS_ANGLE'
ob_shipping_carton_back_flap_joint.rotation_axis_angle = (0.0, -1.0, 0.0, 0.0)
ob_shipping_carton_back_flap_joint.empty_display_type = 'ARROWS'
ob_shipping_carton_back_flap_joint.empty_display_size = 0.03
ob_shipping_carton_back_flap.parent = ob_shipping_carton_back_flap_joint
ob_shipping_carton_back_flap.location = (-0.0, -0.09, -0.11)
ob_shipping_carton_back_flap.empty_display_size = 0.05
ob_shipping_carton_back_flap_plastic.parent = ob_shipping_carton_back_flap
ob_shipping_carton_back_flap_plastic.location = (0.0, 0.0, 0.0)
ob_shipping_carton_back_flap_plastic.rotation_mode = 'QUATERNION'
ob_shipping_carton_back_flap_plastic.rotation_quaternion = (1.0, 0.0, 0.0, 0.0)
ob_shipping_carton_left_flap_joint.parent = ob_shipping_carton_body
ob_shipping_carton_left_flap_joint.location = (-0.1275, 0.0, 0.11)
ob_shipping_carton_left_flap_joint.rotation_mode = 'AXIS_ANGLE'
ob_shipping_carton_left_flap_joint.rotation_axis_angle = (0.0, 0.0, -1.0, 0.0)
ob_shipping_carton_left_flap_joint.empty_display_type = 'ARROWS'
ob_shipping_carton_left_flap_joint.empty_display_size = 0.03
ob_shipping_carton_left_flap.parent = ob_shipping_carton_left_flap_joint
ob_shipping_carton_left_flap.location = (0.1275, -0.0, -0.11)
ob_shipping_carton_left_flap.empty_display_size = 0.05
ob_shipping_carton_left_flap_plastic.parent = ob_shipping_carton_left_flap
ob_shipping_carton_left_flap_plastic.location = (0.0, 0.0, 0.0)
ob_shipping_carton_left_flap_plastic.rotation_mode = 'QUATERNION'
ob_shipping_carton_left_flap_plastic.rotation_quaternion = (1.0, 0.0, 0.0, 0.0)
ob_shipping_carton_right_flap_joint.parent = ob_shipping_carton_body
ob_shipping_carton_right_flap_joint.location = (0.1275, 0.0, 0.11)
ob_shipping_carton_right_flap_joint.rotation_mode = 'AXIS_ANGLE'
ob_shipping_carton_right_flap_joint.rotation_axis_angle = (0.0, 0.0, 1.0, 0.0)
ob_shipping_carton_right_flap_joint.empty_display_type = 'ARROWS'
ob_shipping_carton_right_flap_joint.empty_display_size = 0.03
ob_shipping_carton_right_flap.parent = ob_shipping_carton_right_flap_joint
ob_shipping_carton_right_flap.location = (-0.1275, -0.0, -0.11)
ob_shipping_carton_right_flap.empty_display_size = 0.05
ob_shipping_carton_right_flap_plastic.parent = ob_shipping_carton_right_flap
ob_shipping_carton_right_flap_plastic.location = (0.0, 0.0, 0.0)
ob_shipping_carton_right_flap_plastic.rotation_mode = 'QUATERNION'
ob_shipping_carton_right_flap_plastic.rotation_quaternion = (1.0, 0.0, 0.0, 0.0)
ob_shipping_carton_carton_volume.parent = ob_shipping_carton_body
ob_shipping_carton_carton_volume.location = (0.0, 0.0, 0.055)
ob_shipping_carton_carton_volume.empty_display_size = 0.03
ob_shipping_carton_front_flap_grip.parent = ob_shipping_carton_front_flap
ob_shipping_carton_front_flap_grip.location = (0.0, -0.018, 0.114)
ob_shipping_carton_front_flap_grip.empty_display_size = 0.03
ob_shipping_carton_back_flap_grip.parent = ob_shipping_carton_back_flap
ob_shipping_carton_back_flap_grip.location = (0.0, 0.018, 0.114)
ob_shipping_carton_back_flap_grip.empty_display_size = 0.03
ob_shipping_carton_left_flap_grip.parent = ob_shipping_carton_left_flap
ob_shipping_carton_left_flap_grip.location = (-0.0555, 0.0, 0.11)
ob_shipping_carton_left_flap_grip.empty_display_size = 0.03
ob_shipping_carton_right_flap_grip.parent = ob_shipping_carton_right_flap
ob_shipping_carton_right_flap_grip.location = (0.0555, 0.0, 0.11)
ob_shipping_carton_right_flap_grip.empty_display_size = 0.03

# ---- collection membership
scene.collection.objects.link(ob_shipping_carton_body)
scene.collection.objects.link(ob_shipping_carton_body_plastic)
scene.collection.objects.link(ob_shipping_carton_body_accent)
scene.collection.objects.link(ob_shipping_carton_front_flap_joint)
scene.collection.objects.link(ob_shipping_carton_front_flap)
scene.collection.objects.link(ob_shipping_carton_front_flap_plastic)
scene.collection.objects.link(ob_shipping_carton_back_flap_joint)
scene.collection.objects.link(ob_shipping_carton_back_flap)
scene.collection.objects.link(ob_shipping_carton_back_flap_plastic)
scene.collection.objects.link(ob_shipping_carton_left_flap_joint)
scene.collection.objects.link(ob_shipping_carton_left_flap)
scene.collection.objects.link(ob_shipping_carton_left_flap_plastic)
scene.collection.objects.link(ob_shipping_carton_right_flap_joint)
scene.collection.objects.link(ob_shipping_carton_right_flap)
scene.collection.objects.link(ob_shipping_carton_right_flap_plastic)
scene.collection.objects.link(ob_shipping_carton_carton_volume)
scene.collection.objects.link(ob_shipping_carton_front_flap_grip)
scene.collection.objects.link(ob_shipping_carton_back_flap_grip)
scene.collection.objects.link(ob_shipping_carton_left_flap_grip)
scene.collection.objects.link(ob_shipping_carton_right_flap_grip)

# ---- scene / render settings (as saved in the file)
scene.frame_start = 1; scene.frame_end = 120; scene.frame_set(1)
scene.render.engine = 'CYCLES'
scene.render.resolution_x = 1200
scene.render.resolution_y = 960
scene.render.bake_bias = 0.0
scene.render.bake_samples = 0
scene.render.compositor_device = 'GPU'
scene.cycles.samples = 96
scene.eevee.use_volume_custom_range = False
scene.eevee.fast_gi_thickness_near = 0.1
scene.eevee.fast_gi_thickness_far = 0.0
scene.eevee.ray_tracing_options.screen_trace_thickness = 0.1
scene.view_settings.look = 'AgX - Medium High Contrast'
scene.view_settings.exposure = -1.5
bpy.context.view_layer.update()

# ---- added for rendering (the .blend has no active camera and no usable light): camera, sun
cam_auto = bpy.data.cameras.new('AutoCamera')
cam_auto.lens = 50.0
cam_auto.sensor_width = 36.0
cam_auto.clip_end = 1000.0
ob_auto_camera = bpy.data.objects.new('AutoCamera', cam_auto)
scene.collection.objects.link(ob_auto_camera)
ob_auto_camera.location = (0.307851, -0.369821, 0.30328)
ob_auto_camera.rotation_euler = (1.09748, -7.21219e-08, 0.694738)
scene.camera = ob_auto_camera
light_auto_sun = bpy.data.lights.new('AutoSun', 'SUN')
light_auto_sun.energy = 3.0
light_auto_sun.angle = 0.0523599
ob_auto_sun = bpy.data.objects.new('AutoSun', light_auto_sun)
scene.collection.objects.link(ob_auto_sun)
ob_auto_sun.rotation_euler = (0.872665, 0.174533, 0.523599)
bpy.context.view_layer.update()
